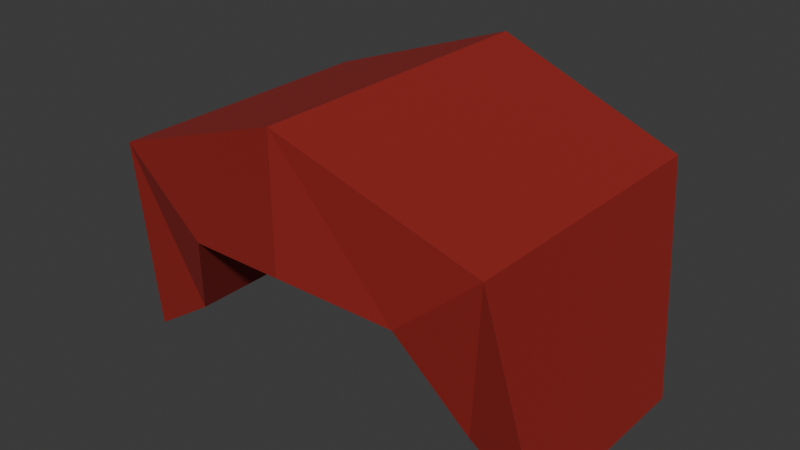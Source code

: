 # Source: enemy_1_1.blend  (saved by Blender 4.3.34; exported with 4.5.12 LTS)
import bpy
from mathutils import Matrix  # noqa: F401  (used for matrix-valued properties, if any)

bpy.ops.wm.read_factory_settings(use_empty=True)
scene = bpy.context.scene
scene.name = 'Scene'

# ---- materials (node trees are filled in below, after node groups)
mat_material_001 = bpy.data.materials.new('Material.001')

# ---- material node trees
mat_material_001.use_nodes = True; mat_material_001.node_tree.nodes.clear()
_N = mat_material_001.node_tree.nodes; _L = mat_material_001.node_tree.links
n0 = _N.new('ShaderNodeBsdfPrincipled'); n0.name = 'Principled BSDF'; n0.location = (10, 300)
n0.inputs[0].default_value = (0.2982, 0.01412, 0.01044, 1.0)
n0.inputs[2].default_value = 0.754
n1 = _N.new('ShaderNodeOutputMaterial'); n1.name = 'Material Output'; n1.location = (300, 300)
_L.new(n0.outputs[0], n1.inputs[0])
n1.is_active_output = True

# ---- world
world_world = bpy.data.worlds.new('World'); scene.world = world_world
world_world.use_nodes = True; world_world.node_tree.nodes.clear()
_N = world_world.node_tree.nodes; _L = world_world.node_tree.links
n0 = _N.new('ShaderNodeOutputWorld'); n0.name = 'World Output'; n0.location = (300, 300)
n1 = _N.new('ShaderNodeBackground'); n1.name = 'Background'; n1.location = (10, 300)
n1.inputs[0].default_value = (0.05088, 0.05088, 0.05088, 1.0)
_L.new(n1.outputs[0], n0.inputs[0])
n0.is_active_output = True
world_world.color = (0.05088, 0.05088, 0.05088)
world_world.sun_shadow_jitter_overblur = 0.0

# ---- meshes
me_cube_001 = bpy.data.meshes.new('Cube.001')
me_cube_001.from_pydata([(1.483, -0.6783, -1.464), (1.042, -0.6783, -1.175), (1.042, 0.6783, -1.175), (1.483, 0.6783, -1.464), (0.7266, -0.9375, -0.503), (1.273, -0.9375, -0.0213), (0.7266, 0.9375, -0.503), (1.273, 0.9375, -0.0213), (0.0, 1.025, -0.4305), (0.0, 1.025, 0.4305), (0.0, -1.025, -0.4305), (0.0, -1.025, 0.4305)], [], [(7, 5, 0, 3), (8, 9, 7, 6), (6, 7, 3, 2), (4, 6, 2, 1), (8, 6, 4, 10), (5, 4, 1, 0), (7, 9, 11, 5), (4, 5, 11, 10), (2, 3, 0, 1)])
_uv = me_cube_001.uv_layers.new(name='UVMap')
_uv.uv.foreach_set('vector', [0.625, 0.5, 0.625, 0.75, 0.625, 0.75, 0.625, 0.5, 0.375, 0.375, 0.625, 0.375, 0.625, 0.5, 0.375, 0.5, 0.375, 0.5, 0.625, 0.5, 0.625, 0.5, 0.375, 0.5, 0.375, 0.75, 0.375, 0.5, 0.375, 0.5, 0.375, 0.75, 0.25, 0.5, 0.375, 0.5, 0.375, 0.75, 0.25, 0.75, 0.625, 0.75, 0.375, 0.75, 0.375, 0.75, 0.625, 0.75, 0.625, 0.5, 0.75, 0.5, 0.75, 0.75, 0.625, 0.75, 0.375, 0.75, 0.625, 0.75, 0.625, 0.875, 0.375, 0.875, 0.375, 0.5, 0.625, 0.5, 0.625, 0.75, 0.375, 0.75])
me_cube_001.materials.append(mat_material_001)
me_cube_001.update()

# ---- objects
ob_mesh = bpy.data.objects.new('Mesh', me_cube_001)

# ---- transforms, parenting, visibility, modifiers, constraints
ob_mesh.location = (0.0, 0.0, 0.0)
_m = ob_mesh.modifiers.new('Mirror', 'MIRROR')
_m.use_clip = True

# ---- collection membership
scene.collection.objects.link(ob_mesh)

# ---- scene / render settings (as saved in the file)
scene.frame_start = 1; scene.frame_end = 250; scene.frame_set(1)
scene.render.engine = 'BLENDER_EEVEE_NEXT'
bpy.context.view_layer.update()

# ---- added for rendering (the .blend has no active camera and no usable light): camera, sun
cam_auto = bpy.data.cameras.new('AutoCamera')
cam_auto.lens = 50.0
cam_auto.sensor_width = 36.0
cam_auto.clip_end = 1000.0
ob_auto_camera = bpy.data.objects.new('AutoCamera', cam_auto)
scene.collection.objects.link(ob_auto_camera)
ob_auto_camera.location = (3.76873, -4.52247, 2.49818)
ob_auto_camera.rotation_euler = (1.09748, -7.21219e-08, 0.694738)
scene.camera = ob_auto_camera
light_auto_sun = bpy.data.lights.new('AutoSun', 'SUN')
light_auto_sun.energy = 3.0
light_auto_sun.angle = 0.0523599
ob_auto_sun = bpy.data.objects.new('AutoSun', light_auto_sun)
scene.collection.objects.link(ob_auto_sun)
ob_auto_sun.rotation_euler = (0.872665, 0.174533, 0.523599)
bpy.context.view_layer.update()
